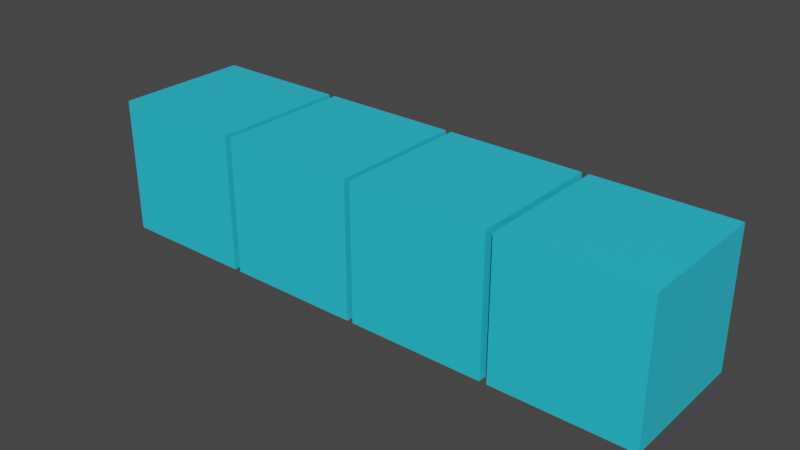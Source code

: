 # Source: 8.blend  (saved by Blender 2.90.8; exported with 4.5.12 LTS)
import bpy
from mathutils import Matrix  # noqa: F401  (used for matrix-valued properties, if any)

bpy.ops.wm.read_factory_settings(use_empty=True)
scene = bpy.context.scene
scene.name = 'Scene'

# ---- collections
col_collection = bpy.data.collections.new('Collection'); scene.collection.children.link(col_collection)

# ---- materials (node trees are filled in below, after node groups)
mat_material = bpy.data.materials.new('Material')
mat_material.alpha_threshold = 0.0
mat_material.use_transparent_shadow = False
mat_material.diffuse_color = (0.0, 0.0, 0.0, 1.0)
mat_material.line_color = (0.0, 0.0, 0.0, 1.0)
mat_material_001 = bpy.data.materials.new('Material.001')
mat_material_001.use_backface_culling = True
mat_material_001.diffuse_color = (0.0, 0.0, 0.0, 1.0)

# ---- material node trees
mat_material.use_nodes = True; mat_material.node_tree.nodes.clear()
_N = mat_material.node_tree.nodes; _L = mat_material.node_tree.links
n0 = _N.new('ShaderNodeOutputMaterial'); n0.name = 'Material Output'; n0.location = (300, 300)
n1 = _N.new('ShaderNodeBsdfPrincipled'); n1.name = 'Principled BSDF'; n1.location = (10, 300)
n1.distribution = 'GGX'
n1.subsurface_method = 'BURLEY'
n1.inputs[0].default_value = (0.02398, 0.5942, 0.8, 1.0)
n1.inputs[2].default_value = 0.4
n1.inputs[3].default_value = 1.45
n1.inputs[27].default_value = (0.0, 0.0, 0.0, 1.0)
n1.inputs[28].default_value = 1.0
_L.new(n1.outputs[0], n0.inputs[0])
n0.is_active_output = True
mat_material_001.use_nodes = True; mat_material_001.node_tree.nodes.clear()
_N = mat_material_001.node_tree.nodes; _L = mat_material_001.node_tree.links
n0 = _N.new('ShaderNodeOutputMaterial'); n0.name = 'Material Output'; n0.location = (300, 300)
n0.target = 'CYCLES'
n1 = _N.new('ShaderNodeBsdfPrincipled'); n1.name = 'Principled BSDF'; n1.location = (-4, 321)
n1.distribution = 'GGX'
n1.subsurface_method = 'BURLEY'
n1.inputs[0].default_value = (0.0, 0.0, 0.0, 1.0)
n1.inputs[2].default_value = 0.0
n1.inputs[3].default_value = 0.0
n1.inputs[4].default_value = 0.0
n1.inputs[9].default_value = (0.0, 0.0, 0.0)
n1.inputs[13].default_value = 0.0
n1.inputs[20].default_value = 0.0
n1.inputs[27].default_value = (0.0, 0.0, 0.0, 1.0)
n1.inputs[28].default_value = 1.0
n2 = _N.new('ShaderNodeOutputMaterial'); n2.name = 'Material Output.001'; n2.location = (0, 0)
n2.target = 'EEVEE'
n3 = _N.new('ShaderNodeMixShader'); n3.name = 'Mix Shader'; n3.location = (0, 0)
n3.label = 'Disable Shadow'
n3.hide = True
n4 = _N.new('ShaderNodeLightPath'); n4.name = 'Light Path'; n4.location = (0, 0)
n4.hide = True
n5 = _N.new('ShaderNodeBsdfTransparent'); n5.name = 'Transparent BSDF'; n5.location = (0, 0)
n5.hide = True
_L.new(n1.outputs[0], n0.inputs[0])
_L.new(n1.outputs[0], n3.inputs[1])
_L.new(n3.outputs[0], n2.inputs[0])
_L.new(n4.outputs[1], n3.inputs[0])
_L.new(n5.outputs[0], n3.inputs[2])
n0.is_active_output = True

# ---- world
world_world = bpy.data.worlds.new('World'); scene.world = world_world
world_world.use_nodes = True; world_world.node_tree.nodes.clear()
_N = world_world.node_tree.nodes; _L = world_world.node_tree.links
n0 = _N.new('ShaderNodeOutputWorld'); n0.name = 'World Output'; n0.location = (300, 300)
n1 = _N.new('ShaderNodeBackground'); n1.name = 'Background'; n1.location = (10, 300)
n1.inputs[0].default_value = (0.05088, 0.05088, 0.05088, 1.0)
_L.new(n1.outputs[0], n0.inputs[0])
n0.is_active_output = True
world_world.color = (0.05088, 0.05088, 0.05088)
world_world.use_sun_shadow = False
world_world.sun_shadow_jitter_overblur = 0.0

# ---- meshes
me_cube_001 = bpy.data.meshes.new('Cube.001')
me_cube_001.from_pydata([(1.997, 0.9995, 0.9999), (1.997, 0.9995, -1.0), (1.997, -1.0, 0.9999), (1.997, -1.0, -1.0), (-0.003182, 0.9995, 0.9999), (-0.003182, 0.9995, -1.0), (-0.003182, -1.0, 0.9999), (-0.003182, -1.0, -1.0), (4.0, 1.002, 0.9998), (4.0, 1.002, -1.0), (4.0, -0.9983, 0.9998), (4.0, -0.9983, -1.0), (2.0, 1.002, 0.9998), (2.0, 1.002, -1.0), (2.0, -0.9983, 0.9998), (2.0, -0.9983, -1.0), (-2.0, 0.9983, 1.0), (-2.0, 0.9983, -0.9998), (-2.0, -1.002, 1.0), (-2.0, -1.002, -0.9998), (-4.0, 0.9983, 1.0), (-4.0, 0.9983, -0.9998), (-4.0, -1.002, 1.0), (-4.0, -1.002, -0.9998), (0.003182, 1.0, 1.0), (0.003182, 1.0, -0.9999), (0.003182, -0.9995, 1.0), (0.003182, -0.9995, -0.9999), (-1.997, 1.0, 1.0), (-1.997, 1.0, -0.9999), (-1.997, -0.9995, 1.0), (-1.997, -0.9995, -0.9999)], [], [(0, 4, 6, 2), (3, 2, 6, 7), (7, 6, 4, 5), (5, 1, 3, 7), (1, 0, 2, 3), (5, 4, 0, 1), (8, 12, 14, 10), (11, 10, 14, 15), (15, 14, 12, 13), (13, 9, 11, 15), (9, 8, 10, 11), (13, 12, 8, 9), (16, 20, 22, 18), (19, 18, 22, 23), (23, 22, 20, 21), (21, 17, 19, 23), (17, 16, 18, 19), (21, 20, 16, 17), (24, 28, 30, 26), (27, 26, 30, 31), (31, 30, 28, 29), (29, 25, 27, 31), (25, 24, 26, 27), (29, 28, 24, 25)])
_uv = me_cube_001.uv_layers.new(name='UVMap')
_uv.uv.foreach_set('vector', [0.625, 0.5, 0.875, 0.5, 0.875, 0.75, 0.625, 0.75, 0.375, 0.75, 0.625, 0.75, 0.625, 1.0, 0.375, 1.0, 0.375, 0.0, 0.625, 0.0, 0.625, 0.25, 0.375, 0.25, 0.125, 0.5, 0.375, 0.5, 0.375, 0.75, 0.125, 0.75, 0.375, 0.5, 0.625, 0.5, 0.625, 0.75, 0.375, 0.75, 0.375, 0.25, 0.625, 0.25, 0.625, 0.5, 0.375, 0.5, 0.625, 0.5, 0.875, 0.5, 0.875, 0.75, 0.625, 0.75, 0.375, 0.75, 0.625, 0.75, 0.625, 1.0, 0.375, 1.0, 0.375, 0.0, 0.625, 0.0, 0.625, 0.25, 0.375, 0.25, 0.125, 0.5, 0.375, 0.5, 0.375, 0.75, 0.125, 0.75, 0.375, 0.5, 0.625, 0.5, 0.625, 0.75, 0.375, 0.75, 0.375, 0.25, 0.625, 0.25, 0.625, 0.5, 0.375, 0.5, 0.625, 0.5, 0.875, 0.5, 0.875, 0.75, 0.625, 0.75, 0.375, 0.75, 0.625, 0.75, 0.625, 1.0, 0.375, 1.0, 0.375, 0.0, 0.625, 0.0, 0.625, 0.25, 0.375, 0.25, 0.125, 0.5, 0.375, 0.5, 0.375, 0.75, 0.125, 0.75, 0.375, 0.5, 0.625, 0.5, 0.625, 0.75, 0.375, 0.75, 0.375, 0.25, 0.625, 0.25, 0.625, 0.5, 0.375, 0.5, 0.625, 0.5, 0.875, 0.5, 0.875, 0.75, 0.625, 0.75, 0.375, 0.75, 0.625, 0.75, 0.625, 1.0, 0.375, 1.0, 0.375, 0.0, 0.625, 0.0, 0.625, 0.25, 0.375, 0.25, 0.125, 0.5, 0.375, 0.5, 0.375, 0.75, 0.125, 0.75, 0.375, 0.5, 0.625, 0.5, 0.625, 0.75, 0.375, 0.75, 0.375, 0.25, 0.625, 0.25, 0.625, 0.5, 0.375, 0.5])
me_cube_001.materials.append(mat_material)
me_cube_001.materials.append(mat_material_001)
me_cube_001.use_remesh_preserve_volume = False
me_cube_001.use_remesh_preserve_attributes = False
me_cube_001.use_mirror_vertex_groups = False
me_cube_001.update()

# ---- objects
ob_cube_001 = bpy.data.objects.new('Cube.001', me_cube_001)

# ---- transforms, parenting, visibility, modifiers, constraints
ob_cube_001.location = (-1.284, -0.002122, 3.446)
ob_cube_001.lock_rotations_4d = False
ob_cube_001.empty_display_type = 'ARROWS'
ob_cube_001.lineart.crease_threshold = 0.0
_m = ob_cube_001.modifiers.new('Solidify', 'SOLIDIFY')
_m.thickness = 0.08
_m.thickness_clamp = 0.1
_m.material_offset = 1
_m.use_flip_normals = True

# ---- collection membership
col_collection.objects.link(ob_cube_001)

# ---- scene / render settings (as saved in the file)
scene.frame_start = 1; scene.frame_end = 250; scene.frame_set(0)
scene.render.engine = 'BLENDER_EEVEE_NEXT'
scene.cycles.use_denoising = False
scene.cycles.samples = 128
scene.cycles.sampling_pattern = 'TABULATED_SOBOL'
scene.cycles.use_adaptive_sampling = False
scene.cycles.use_light_tree = False
scene.view_settings.view_transform = 'Filmic'
bpy.context.view_layer.update()

# ---- added for rendering (the .blend has no active camera and no usable light): camera, sun
cam_auto = bpy.data.cameras.new('AutoCamera')
cam_auto.lens = 50.0
cam_auto.sensor_width = 36.0
cam_auto.clip_end = 1000.0
ob_auto_camera = bpy.data.objects.new('AutoCamera', cam_auto)
scene.collection.objects.link(ob_auto_camera)
ob_auto_camera.location = (6.56835, -9.42465, 9.7273)
ob_auto_camera.rotation_euler = (1.09748, -7.21219e-08, 0.694738)
scene.camera = ob_auto_camera
light_auto_sun = bpy.data.lights.new('AutoSun', 'SUN')
light_auto_sun.energy = 3.0
light_auto_sun.angle = 0.0523599
ob_auto_sun = bpy.data.objects.new('AutoSun', light_auto_sun)
scene.collection.objects.link(ob_auto_sun)
ob_auto_sun.rotation_euler = (0.872665, 0.174533, 0.523599)
bpy.context.view_layer.update()
